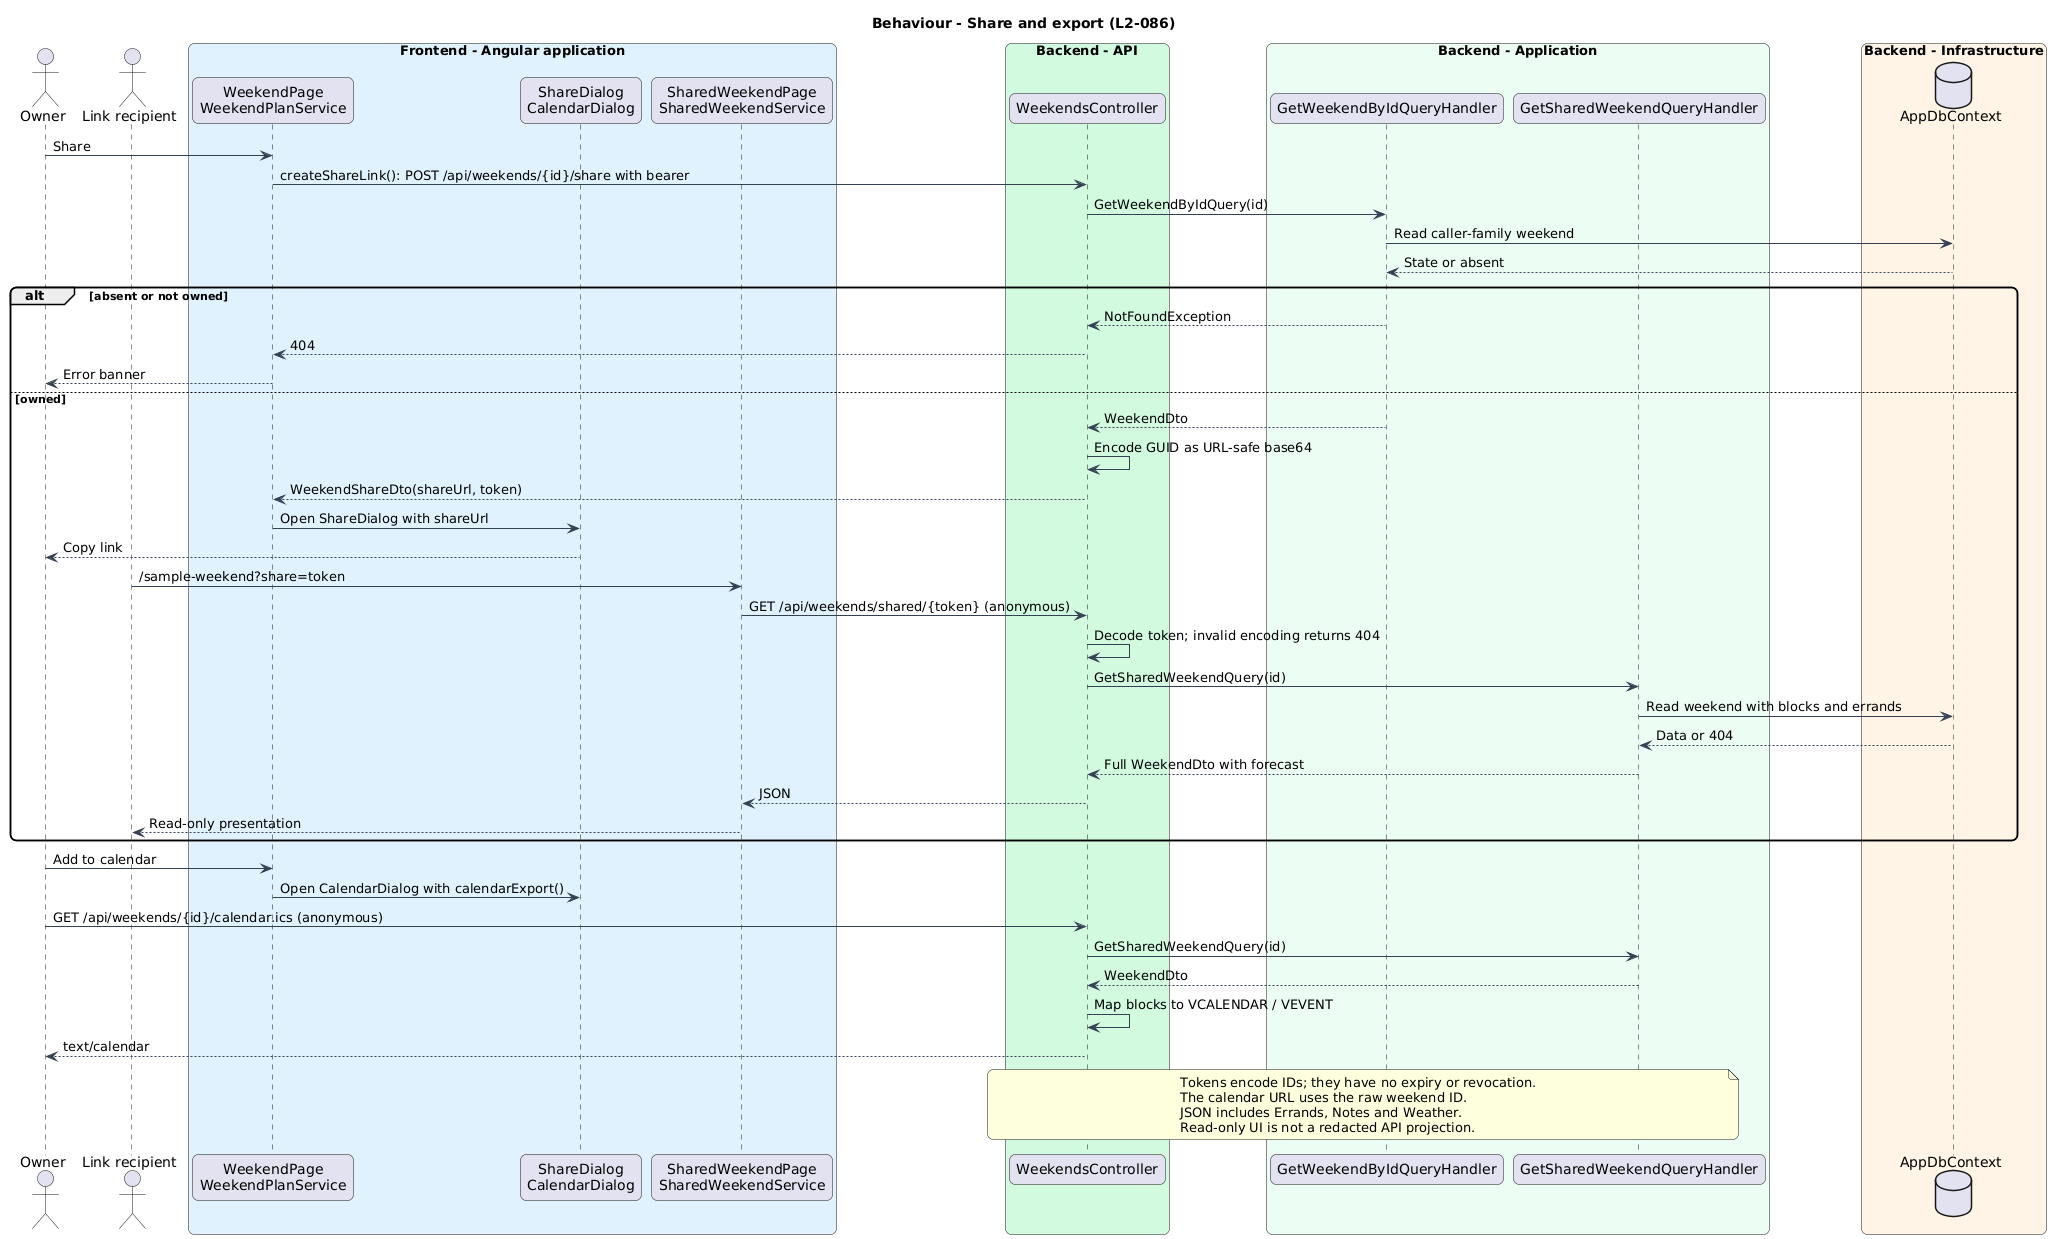

The diagram above was rendered by PlantUML. Its source (embedded in the PNG):
@startuml
skinparam backgroundColor #FFFFFF
skinparam shadowing false
skinparam roundcorner 12
skinparam defaultFontName Arial
skinparam ArrowColor #344054

title Behaviour - Share and export (L2-086)
actor Owner as owner
actor "Link recipient" as recipient
box "Frontend - Angular application" #E0F2FE
 participant "WeekendPage\nWeekendPlanService" as page
 participant "ShareDialog\nCalendarDialog" as dialog
 participant "SharedWeekendPage\nSharedWeekendService" as sharedPage
end box
box "Backend - API" #D1FADF
 participant WeekendsController as controller
end box
box "Backend - Application" #ECFDF3
 participant "GetWeekendByIdQueryHandler" as owned
 participant "GetSharedWeekendQueryHandler" as shared
end box
box "Backend - Infrastructure" #FFF4E5
 database AppDbContext as db
end box
owner -> page : Share
page -> controller : createShareLink(): POST /api/weekends/{id}/share with bearer
controller -> owned : GetWeekendByIdQuery(id)
owned -> db : Read caller-family weekend
db --> owned : State or absent
alt absent or not owned
 owned --> controller : NotFoundException
 controller --> page : 404
 page --> owner : Error banner
else owned
 owned --> controller : WeekendDto
 controller -> controller : Encode GUID as URL-safe base64
 controller --> page : WeekendShareDto(shareUrl, token)
 page -> dialog : Open ShareDialog with shareUrl
 dialog --> owner : Copy link
 recipient -> sharedPage : /sample-weekend?share=token
 sharedPage -> controller : GET /api/weekends/shared/{token} (anonymous)
 controller -> controller : Decode token; invalid encoding returns 404
 controller -> shared : GetSharedWeekendQuery(id)
 shared -> db : Read weekend with blocks and errands
 db --> shared : Data or 404
 shared --> controller : Full WeekendDto with forecast
 controller --> sharedPage : JSON
 sharedPage --> recipient : Read-only presentation
end
owner -> page : Add to calendar
page -> dialog : Open CalendarDialog with calendarExport()
owner -> controller : GET /api/weekends/{id}/calendar.ics (anonymous)
controller -> shared : GetSharedWeekendQuery(id)
shared --> controller : WeekendDto
controller -> controller : Map blocks to VCALENDAR / VEVENT
controller --> owner : text/calendar
note over controller, shared
Tokens encode IDs; they have no expiry or revocation.
The calendar URL uses the raw weekend ID.
JSON includes Errands, Notes and Weather.
Read-only UI is not a redacted API projection.
end note
@enduml